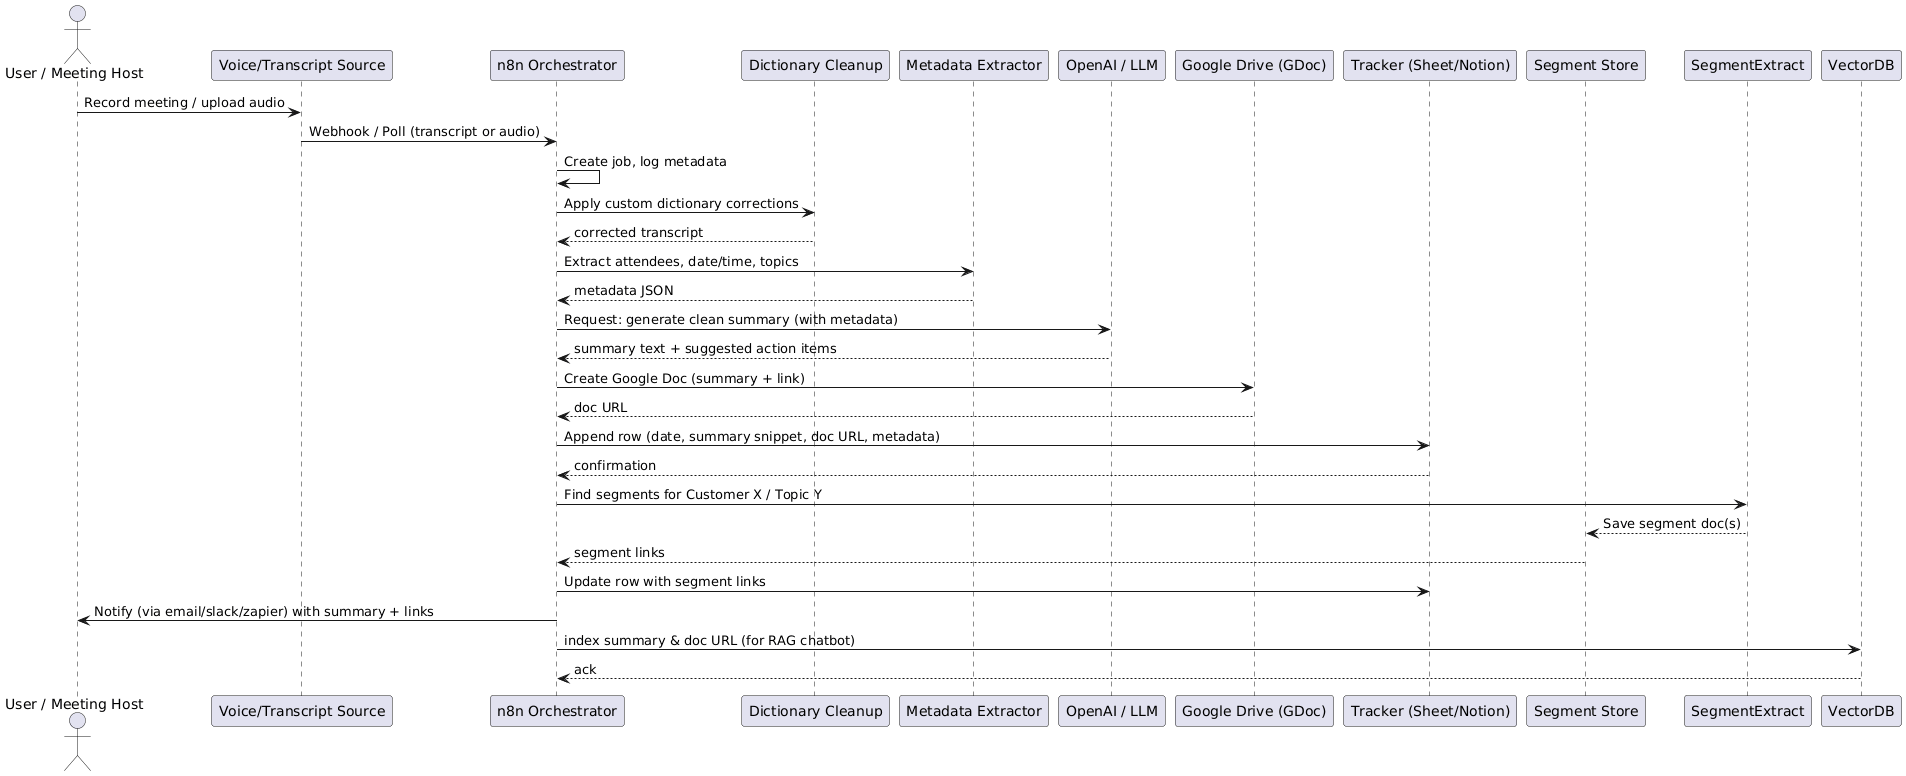

The diagram above was rendered by PlantUML. Its source (embedded in the PNG):
@startuml
actor "User / Meeting Host" as User
participant "Voice/Transcript Source" as Source
participant "n8n Orchestrator" as n8n
participant "Dictionary Cleanup" as DictClean
participant "Metadata Extractor" as MetaExtract
participant "OpenAI / LLM" as LLM
participant "Google Drive (GDoc)" as GDrive
participant "Tracker (Sheet/Notion)" as Tracker
participant "Segment Store" as SegmentStore

User -> Source : Record meeting / upload audio
Source -> n8n : Webhook / Poll (transcript or audio)
n8n -> n8n : Create job, log metadata
n8n -> DictClean : Apply custom dictionary corrections
DictClean --> n8n : corrected transcript
n8n -> MetaExtract : Extract attendees, date/time, topics
MetaExtract --> n8n : metadata JSON
n8n -> LLM : Request: generate clean summary (with metadata)
LLM --> n8n : summary text + suggested action items
n8n -> GDrive : Create Google Doc (summary + link)
GDrive --> n8n : doc URL
n8n -> Tracker : Append row (date, summary snippet, doc URL, metadata)
Tracker --> n8n : confirmation
n8n -> SegmentExtract : Find segments for Customer X / Topic Y
SegmentExtract --> SegmentStore : Save segment doc(s)
SegmentStore --> n8n : segment links
n8n -> Tracker : Update row with segment links
n8n -> User : Notify (via email/slack/zapier) with summary + links

' Future optional flow
n8n -> VectorDB : index summary & doc URL (for RAG chatbot)
VectorDB --> n8n : ack
@enduml